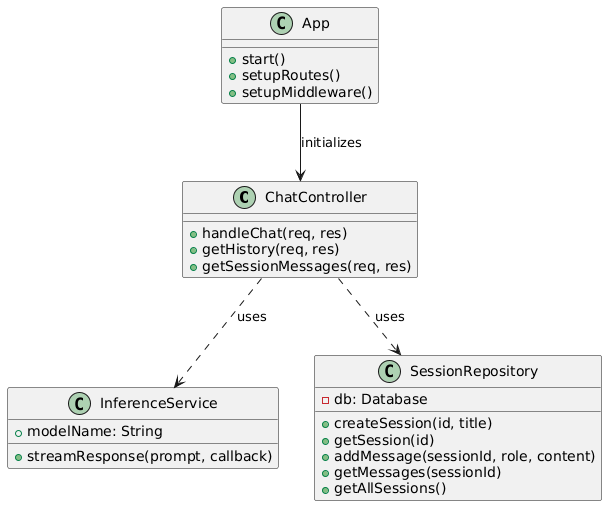

The diagram above was rendered by PlantUML. Its source (embedded in the PNG):
@startuml
class ChatController {
    +handleChat(req, res)
    +getHistory(req, res)
    +getSessionMessages(req, res)
}

class InferenceService {
    +modelName: String
    +streamResponse(prompt, callback)
}

class SessionRepository {
    -db: Database
    +createSession(id, title)
    +getSession(id)
    +addMessage(sessionId, role, content)
    +getMessages(sessionId)
    +getAllSessions()
}

class App {
    +start()
    +setupRoutes()
    +setupMiddleware()
}

App --> ChatController : initializes
ChatController ..> InferenceService : uses
ChatController ..> SessionRepository : uses
@enduml